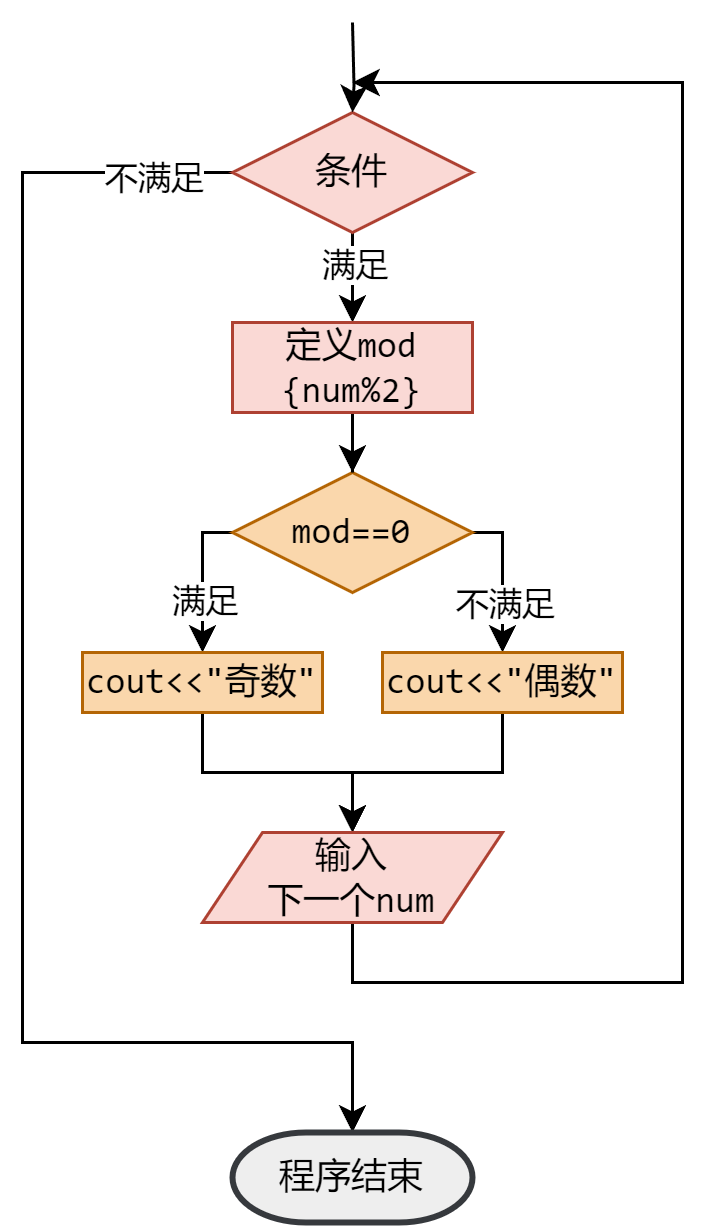

The diagram above was exported from draw.io. Its source (the exported page's mxGraphModel, read from the mxfile embedded in the PNG):
<mxGraphModel dx="977" dy="671" grid="1" gridSize="10" guides="1" tooltips="1" connect="1" arrows="1" fold="1" page="0" pageScale="1" pageWidth="850" pageHeight="1100" math="0" shadow="0">
  <root>
    <mxCell id="0" />
    <mxCell id="1" parent="0" />
    <mxCell id="8Ifmvfzh9Me1tGv9ybPd-23" style="edgeStyle=orthogonalEdgeStyle;rounded=0;orthogonalLoop=1;jettySize=auto;html=1;exitX=0;exitY=0.5;exitDx=0;exitDy=0;" parent="1" source="8Ifmvfzh9Me1tGv9ybPd-17" target="8Ifmvfzh9Me1tGv9ybPd-19" edge="1">
      <mxGeometry relative="1" as="geometry">
        <Array as="points">
          <mxPoint x="400" y="340" />
        </Array>
      </mxGeometry>
    </mxCell>
    <mxCell id="8Ifmvfzh9Me1tGv9ybPd-46" value="满足" style="edgeLabel;html=1;align=center;verticalAlign=middle;resizable=0;points=[];" parent="8Ifmvfzh9Me1tGv9ybPd-23" vertex="1" connectable="0">
      <mxGeometry x="0.1844" y="-3" relative="1" as="geometry">
        <mxPoint x="3" y="2" as="offset" />
      </mxGeometry>
    </mxCell>
    <mxCell id="8Ifmvfzh9Me1tGv9ybPd-24" style="edgeStyle=orthogonalEdgeStyle;rounded=0;orthogonalLoop=1;jettySize=auto;html=1;exitX=1;exitY=0.5;exitDx=0;exitDy=0;" parent="1" source="8Ifmvfzh9Me1tGv9ybPd-17" target="8Ifmvfzh9Me1tGv9ybPd-21" edge="1">
      <mxGeometry relative="1" as="geometry">
        <Array as="points">
          <mxPoint x="500" y="340" />
        </Array>
      </mxGeometry>
    </mxCell>
    <mxCell id="8Ifmvfzh9Me1tGv9ybPd-47" value="不满足" style="edgeLabel;html=1;align=center;verticalAlign=middle;resizable=0;points=[];" parent="8Ifmvfzh9Me1tGv9ybPd-24" vertex="1" connectable="0">
      <mxGeometry x="0.1481" relative="1" as="geometry">
        <mxPoint y="4" as="offset" />
      </mxGeometry>
    </mxCell>
    <mxCell id="8Ifmvfzh9Me1tGv9ybPd-17" value="&lt;font face=&quot;consolas&quot;&gt;mod==0&lt;/font&gt;" style="rhombus;whiteSpace=wrap;html=1;fillColor=#fad7ac;strokeColor=#b46504;" parent="1" vertex="1">
      <mxGeometry x="410" y="320" width="80" height="40" as="geometry" />
    </mxCell>
    <mxCell id="Y2aI2raSEUyINizC8spM-8" style="edgeStyle=orthogonalEdgeStyle;rounded=0;orthogonalLoop=1;jettySize=auto;html=1;" parent="1" source="8Ifmvfzh9Me1tGv9ybPd-19" target="Y2aI2raSEUyINizC8spM-20" edge="1">
      <mxGeometry relative="1" as="geometry">
        <mxPoint x="450" y="430" as="targetPoint" />
      </mxGeometry>
    </mxCell>
    <mxCell id="8Ifmvfzh9Me1tGv9ybPd-19" value="&lt;font face=&quot;consolas&quot;&gt;cout&amp;lt;&amp;lt;&quot;奇数&quot;&lt;/font&gt;" style="rounded=0;whiteSpace=wrap;html=1;fillColor=#fad7ac;strokeColor=#b46504;" parent="1" vertex="1">
      <mxGeometry x="360" y="380" width="80" height="20" as="geometry" />
    </mxCell>
    <mxCell id="Y2aI2raSEUyINizC8spM-9" style="edgeStyle=orthogonalEdgeStyle;rounded=0;orthogonalLoop=1;jettySize=auto;html=1;" parent="1" source="8Ifmvfzh9Me1tGv9ybPd-21" target="Y2aI2raSEUyINizC8spM-20" edge="1">
      <mxGeometry relative="1" as="geometry">
        <mxPoint x="450" y="430" as="targetPoint" />
      </mxGeometry>
    </mxCell>
    <mxCell id="8Ifmvfzh9Me1tGv9ybPd-21" value="&lt;font face=&quot;consolas&quot;&gt;cout&amp;lt;&amp;lt;&quot;偶数&quot;&lt;/font&gt;" style="rounded=0;whiteSpace=wrap;html=1;fillColor=#fad7ac;strokeColor=#b46504;" parent="1" vertex="1">
      <mxGeometry x="460" y="380" width="80" height="20" as="geometry" />
    </mxCell>
    <mxCell id="8Ifmvfzh9Me1tGv9ybPd-40" style="edgeStyle=orthogonalEdgeStyle;rounded=0;orthogonalLoop=1;jettySize=auto;html=1;entryX=0.5;entryY=0;entryDx=0;entryDy=0;" parent="1" source="8Ifmvfzh9Me1tGv9ybPd-36" target="8Ifmvfzh9Me1tGv9ybPd-38" edge="1">
      <mxGeometry relative="1" as="geometry" />
    </mxCell>
    <mxCell id="8Ifmvfzh9Me1tGv9ybPd-44" value="满足" style="edgeLabel;html=1;align=center;verticalAlign=middle;resizable=0;points=[];" parent="8Ifmvfzh9Me1tGv9ybPd-40" vertex="1" connectable="0">
      <mxGeometry x="0.619" y="-2" relative="1" as="geometry">
        <mxPoint x="2" y="-10" as="offset" />
      </mxGeometry>
    </mxCell>
    <mxCell id="Y2aI2raSEUyINizC8spM-14" style="edgeStyle=orthogonalEdgeStyle;rounded=0;orthogonalLoop=1;jettySize=auto;html=1;" parent="1" source="8Ifmvfzh9Me1tGv9ybPd-36" target="Y2aI2raSEUyINizC8spM-13" edge="1">
      <mxGeometry relative="1" as="geometry">
        <Array as="points">
          <mxPoint x="340" y="220" />
          <mxPoint x="340" y="510" />
          <mxPoint x="450" y="510" />
        </Array>
      </mxGeometry>
    </mxCell>
    <mxCell id="Y2aI2raSEUyINizC8spM-22" value="不满足" style="edgeLabel;html=1;align=center;verticalAlign=middle;resizable=0;points=[];" parent="Y2aI2raSEUyINizC8spM-14" vertex="1" connectable="0">
      <mxGeometry x="-0.8919" y="1" relative="1" as="geometry">
        <mxPoint as="offset" />
      </mxGeometry>
    </mxCell>
    <mxCell id="8Ifmvfzh9Me1tGv9ybPd-36" value="条件" style="rhombus;whiteSpace=wrap;html=1;fillColor=#fad9d5;strokeColor=#ae4132;fontFamily=consolas;" parent="1" vertex="1">
      <mxGeometry x="410" y="200" width="80" height="40" as="geometry" />
    </mxCell>
    <mxCell id="Y2aI2raSEUyINizC8spM-6" style="edgeStyle=orthogonalEdgeStyle;rounded=0;orthogonalLoop=1;jettySize=auto;html=1;" parent="1" source="8Ifmvfzh9Me1tGv9ybPd-38" target="8Ifmvfzh9Me1tGv9ybPd-17" edge="1">
      <mxGeometry relative="1" as="geometry" />
    </mxCell>
    <mxCell id="8Ifmvfzh9Me1tGv9ybPd-38" value="定义mod {num%2}" style="rounded=0;whiteSpace=wrap;html=1;fillColor=#fad9d5;strokeColor=#ae4132;fontFamily=consolas;" parent="1" vertex="1">
      <mxGeometry x="410" y="270" width="80" height="30" as="geometry" />
    </mxCell>
    <mxCell id="Y2aI2raSEUyINizC8spM-10" style="edgeStyle=orthogonalEdgeStyle;rounded=0;orthogonalLoop=1;jettySize=auto;html=1;" parent="1" source="Y2aI2raSEUyINizC8spM-20" edge="1">
      <mxGeometry relative="1" as="geometry">
        <mxPoint x="450" y="190" as="targetPoint" />
        <mxPoint x="450" y="460" as="sourcePoint" />
        <Array as="points">
          <mxPoint x="450" y="490" />
          <mxPoint x="560" y="490" />
          <mxPoint x="560" y="190" />
        </Array>
      </mxGeometry>
    </mxCell>
    <mxCell id="Y2aI2raSEUyINizC8spM-13" value="&lt;font face=&quot;consolas&quot;&gt;程序结束&lt;/font&gt;" style="strokeWidth=2;html=1;shape=mxgraph.flowchart.terminator;whiteSpace=wrap;fillColor=#eeeeee;strokeColor=#36393d;" parent="1" vertex="1">
      <mxGeometry x="410" y="540" width="80" height="30" as="geometry" />
    </mxCell>
    <mxCell id="Y2aI2raSEUyINizC8spM-19" style="edgeStyle=orthogonalEdgeStyle;rounded=0;orthogonalLoop=1;jettySize=auto;html=1;" parent="1" target="8Ifmvfzh9Me1tGv9ybPd-36" edge="1">
      <mxGeometry relative="1" as="geometry">
        <mxPoint x="450" y="170" as="sourcePoint" />
      </mxGeometry>
    </mxCell>
    <mxCell id="Y2aI2raSEUyINizC8spM-20" value="&lt;font face=&quot;consolas&quot;&gt;输入&lt;br&gt;下一个num&lt;/font&gt;" style="shape=parallelogram;perimeter=parallelogramPerimeter;whiteSpace=wrap;html=1;fixedSize=1;fillColor=#fad9d5;strokeColor=#ae4132;" parent="1" vertex="1">
      <mxGeometry x="400" y="440" width="100" height="30" as="geometry" />
    </mxCell>
  </root>
</mxGraphModel>